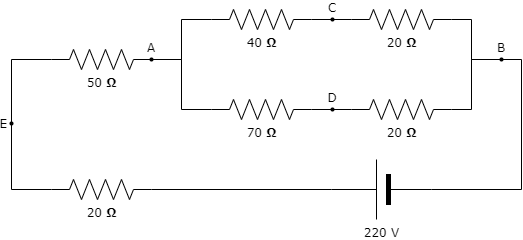

The diagram above was exported from draw.io. Its source (the exported page's mxGraphModel, read from the mxfile embedded in the PNG):
<mxGraphModel dx="782" dy="436" grid="1" gridSize="10" guides="1" tooltips="1" connect="1" arrows="1" fold="1" page="1" pageScale="1" pageWidth="1100" pageHeight="850" background="none" math="0" shadow="0">
  <root>
    <mxCell id="0" />
    <mxCell id="1" parent="0" />
    <mxCell id="1cb643a89b7d889d-12" style="edgeStyle=orthogonalEdgeStyle;rounded=0;html=1;exitX=1;exitY=0.5;exitPerimeter=0;entryX=0;entryY=0.5;entryPerimeter=0;labelBackgroundColor=none;startArrow=none;startFill=0;startSize=5;endArrow=none;endFill=0;endSize=5;jettySize=auto;orthogonalLoop=1;strokeColor=#000000;strokeWidth=1;fontFamily=Verdana;fontSize=12;fontColor=#000000;" parent="1" source="1cb643a89b7d889d-1" target="1cb643a89b7d889d-2" edge="1">
      <mxGeometry relative="1" as="geometry" />
    </mxCell>
    <mxCell id="1cb643a89b7d889d-1" value="40&amp;nbsp;&lt;b&gt;Ω&lt;/b&gt;" style="verticalLabelPosition=bottom;shadow=0;dashed=0;align=center;html=1;verticalAlign=top;strokeWidth=1;shape=mxgraph.electrical.resistors.resistor_2;rounded=1;comic=0;labelBackgroundColor=none;fontFamily=Verdana;fontSize=12" parent="1" vertex="1">
      <mxGeometry x="322" y="120" width="100" height="20" as="geometry" />
    </mxCell>
    <mxCell id="1cb643a89b7d889d-15" style="edgeStyle=orthogonalEdgeStyle;rounded=0;html=1;exitX=1;exitY=0.5;exitPerimeter=0;labelBackgroundColor=none;startArrow=none;startFill=0;startSize=5;endArrow=none;endFill=0;endSize=5;jettySize=auto;orthogonalLoop=1;strokeWidth=1;fontFamily=Verdana;fontSize=12" parent="1" source="1cb643a89b7d889d-2" edge="1">
      <mxGeometry relative="1" as="geometry">
        <mxPoint x="612" y="170" as="targetPoint" />
        <Array as="points">
          <mxPoint x="582" y="130" />
          <mxPoint x="582" y="170" />
        </Array>
      </mxGeometry>
    </mxCell>
    <mxCell id="1cb643a89b7d889d-2" value="20&amp;nbsp;&lt;b&gt;Ω&lt;/b&gt;" style="verticalLabelPosition=bottom;shadow=0;dashed=0;align=center;html=1;verticalAlign=top;strokeWidth=1;shape=mxgraph.electrical.resistors.resistor_2;rounded=1;comic=0;labelBackgroundColor=none;fontFamily=Verdana;fontSize=12" parent="1" vertex="1">
      <mxGeometry x="462" y="120" width="100" height="20" as="geometry" />
    </mxCell>
    <mxCell id="1cb643a89b7d889d-13" style="edgeStyle=orthogonalEdgeStyle;rounded=0;html=1;exitX=1;exitY=0.5;exitPerimeter=0;entryX=0;entryY=0.5;entryPerimeter=0;labelBackgroundColor=none;startArrow=none;startFill=0;startSize=5;endArrow=none;endFill=0;endSize=5;jettySize=auto;orthogonalLoop=1;strokeWidth=1;fontFamily=Verdana;fontSize=12" parent="1" source="1cb643a89b7d889d-3" target="1cb643a89b7d889d-4" edge="1">
      <mxGeometry relative="1" as="geometry" />
    </mxCell>
    <mxCell id="1cb643a89b7d889d-3" value="70&amp;nbsp;&lt;b&gt;Ω&lt;/b&gt;" style="verticalLabelPosition=bottom;shadow=0;dashed=0;align=center;html=1;verticalAlign=top;strokeWidth=1;shape=mxgraph.electrical.resistors.resistor_2;rounded=1;comic=0;labelBackgroundColor=none;fontFamily=Verdana;fontSize=12" parent="1" vertex="1">
      <mxGeometry x="322" y="210" width="100" height="20" as="geometry" />
    </mxCell>
    <mxCell id="1cb643a89b7d889d-14" style="edgeStyle=orthogonalEdgeStyle;rounded=0;html=1;exitX=1;exitY=0.5;exitPerimeter=0;labelBackgroundColor=none;startArrow=none;startFill=0;startSize=5;endArrow=none;endFill=0;endSize=5;jettySize=auto;orthogonalLoop=1;strokeWidth=1;fontFamily=Verdana;fontSize=12" parent="1" source="1cb643a89b7d889d-4" edge="1">
      <mxGeometry relative="1" as="geometry">
        <mxPoint x="612" y="170" as="targetPoint" />
        <Array as="points">
          <mxPoint x="582" y="220" />
          <mxPoint x="582" y="170" />
        </Array>
      </mxGeometry>
    </mxCell>
    <mxCell id="1cb643a89b7d889d-4" value="20&amp;nbsp;&lt;b&gt;Ω&lt;/b&gt;" style="verticalLabelPosition=bottom;shadow=0;dashed=0;align=center;html=1;verticalAlign=top;strokeWidth=1;shape=mxgraph.electrical.resistors.resistor_2;rounded=1;comic=0;labelBackgroundColor=none;fontFamily=Verdana;fontSize=12" parent="1" vertex="1">
      <mxGeometry x="462" y="210" width="100" height="20" as="geometry" />
    </mxCell>
    <mxCell id="1cb643a89b7d889d-10" style="edgeStyle=orthogonalEdgeStyle;rounded=0;html=1;exitX=1;exitY=0.5;exitPerimeter=0;entryX=0;entryY=0.5;entryPerimeter=0;labelBackgroundColor=none;startArrow=none;startFill=0;startSize=5;endArrow=none;endFill=0;endSize=5;jettySize=auto;orthogonalLoop=1;strokeWidth=1;fontFamily=Verdana;fontSize=12" parent="1" source="1cb643a89b7d889d-5" target="1cb643a89b7d889d-1" edge="1">
      <mxGeometry relative="1" as="geometry" />
    </mxCell>
    <mxCell id="1cb643a89b7d889d-11" style="edgeStyle=orthogonalEdgeStyle;rounded=0;html=1;exitX=1;exitY=0.5;exitPerimeter=0;entryX=0;entryY=0.5;entryPerimeter=0;labelBackgroundColor=none;startArrow=none;startFill=0;startSize=5;endArrow=none;endFill=0;endSize=5;jettySize=auto;orthogonalLoop=1;strokeWidth=1;fontFamily=Verdana;fontSize=12" parent="1" source="1cb643a89b7d889d-5" target="1cb643a89b7d889d-3" edge="1">
      <mxGeometry relative="1" as="geometry" />
    </mxCell>
    <mxCell id="1cb643a89b7d889d-5" value="50&amp;nbsp;&lt;b&gt;Ω&lt;/b&gt;" style="verticalLabelPosition=bottom;shadow=0;dashed=0;align=center;html=1;verticalAlign=top;strokeWidth=1;shape=mxgraph.electrical.resistors.resistor_2;rounded=1;comic=0;labelBackgroundColor=none;fontFamily=Verdana;fontSize=12;" parent="1" vertex="1">
      <mxGeometry x="162" y="160" width="100" height="20" as="geometry" />
    </mxCell>
    <mxCell id="1cb643a89b7d889d-9" style="edgeStyle=orthogonalEdgeStyle;rounded=0;html=1;exitX=0;exitY=0.5;exitPerimeter=0;entryX=0;entryY=0.5;entryPerimeter=0;labelBackgroundColor=none;startArrow=none;startFill=0;startSize=5;endArrow=none;endFill=0;endSize=5;jettySize=auto;orthogonalLoop=1;strokeWidth=1;fontFamily=Verdana;fontSize=12" parent="1" source="1cb643a89b7d889d-6" target="1cb643a89b7d889d-5" edge="1">
      <mxGeometry relative="1" as="geometry">
        <Array as="points">
          <mxPoint x="122" y="300" />
          <mxPoint x="122" y="170" />
        </Array>
      </mxGeometry>
    </mxCell>
    <mxCell id="1cb643a89b7d889d-6" value="20&amp;nbsp;&lt;b&gt;Ω&lt;/b&gt;" style="verticalLabelPosition=bottom;shadow=0;dashed=0;align=center;html=1;verticalAlign=top;strokeWidth=1;shape=mxgraph.electrical.resistors.resistor_2;rounded=1;comic=0;labelBackgroundColor=none;fontFamily=Verdana;fontSize=12" parent="1" vertex="1">
      <mxGeometry x="162" y="290" width="100" height="20" as="geometry" />
    </mxCell>
    <mxCell id="1cb643a89b7d889d-8" style="edgeStyle=orthogonalEdgeStyle;rounded=0;html=1;exitX=1;exitY=0.5;exitPerimeter=0;entryX=1;entryY=0.5;entryPerimeter=0;labelBackgroundColor=none;startArrow=none;startFill=0;startSize=5;endArrow=none;endFill=0;endSize=5;jettySize=auto;orthogonalLoop=1;strokeWidth=1;fontFamily=Verdana;fontSize=12" parent="1" source="1cb643a89b7d889d-7" target="1cb643a89b7d889d-6" edge="1">
      <mxGeometry relative="1" as="geometry" />
    </mxCell>
    <mxCell id="1cb643a89b7d889d-16" style="edgeStyle=orthogonalEdgeStyle;rounded=0;html=1;exitX=0;exitY=0.5;exitPerimeter=0;labelBackgroundColor=none;startArrow=none;startFill=0;startSize=5;endArrow=none;endFill=0;endSize=5;jettySize=auto;orthogonalLoop=1;strokeWidth=1;fontFamily=Verdana;fontSize=12" parent="1" source="1cb643a89b7d889d-7" edge="1">
      <mxGeometry relative="1" as="geometry">
        <mxPoint x="612" y="170" as="targetPoint" />
        <Array as="points">
          <mxPoint x="632" y="300" />
          <mxPoint x="632" y="170" />
        </Array>
      </mxGeometry>
    </mxCell>
    <mxCell id="1cb643a89b7d889d-7" value="220 V" style="verticalLabelPosition=bottom;shadow=0;dashed=0;align=center;fillColor=#000000;html=1;verticalAlign=top;strokeWidth=1;shape=mxgraph.electrical.miscellaneous.monocell_battery;rounded=1;comic=0;labelBackgroundColor=none;fontFamily=Verdana;fontSize=12;flipH=1;" parent="1" vertex="1">
      <mxGeometry x="442" y="270" width="100" height="60" as="geometry" />
    </mxCell>
    <mxCell id="1cb643a89b7d889d-17" value="A" style="ellipse;whiteSpace=wrap;html=1;rounded=1;shadow=0;comic=0;labelBackgroundColor=none;strokeColor=none;strokeWidth=2;fillColor=#000000;fontFamily=Verdana;fontSize=12;align=center;labelPosition=center;verticalLabelPosition=top;verticalAlign=bottom;" parent="1" vertex="1">
      <mxGeometry x="260" y="168" width="4" height="4" as="geometry" />
    </mxCell>
    <mxCell id="1cb643a89b7d889d-18" value="C" style="ellipse;whiteSpace=wrap;html=1;rounded=1;shadow=0;comic=0;labelBackgroundColor=none;strokeColor=none;strokeWidth=2;fillColor=#000000;fontFamily=Verdana;fontSize=12;align=center;labelPosition=center;verticalLabelPosition=top;verticalAlign=bottom;" parent="1" vertex="1">
      <mxGeometry x="441" y="128" width="4" height="4" as="geometry" />
    </mxCell>
    <mxCell id="1cb643a89b7d889d-19" value="D" style="ellipse;whiteSpace=wrap;html=1;rounded=1;shadow=0;comic=0;labelBackgroundColor=none;strokeColor=none;strokeWidth=2;fontFamily=Verdana;fontSize=12;align=center;labelPosition=center;verticalLabelPosition=top;verticalAlign=bottom;fillColor=#000000;" parent="1" vertex="1">
      <mxGeometry x="441" y="218" width="4" height="4" as="geometry" />
    </mxCell>
    <mxCell id="1cb643a89b7d889d-21" value="B" style="ellipse;whiteSpace=wrap;html=1;rounded=1;shadow=0;comic=0;labelBackgroundColor=none;strokeColor=none;strokeWidth=2;fillColor=#000000;fontFamily=Verdana;fontSize=12;fontColor=#000000;align=center;labelPosition=center;verticalLabelPosition=top;verticalAlign=bottom;" parent="1" vertex="1">
      <mxGeometry x="610" y="168" width="4" height="4" as="geometry" />
    </mxCell>
    <mxCell id="1cb643a89b7d889d-22" value="E" style="ellipse;whiteSpace=wrap;html=1;rounded=1;shadow=0;comic=0;labelBackgroundColor=none;strokeColor=none;strokeWidth=2;fillColor=#000000;fontFamily=Verdana;fontSize=12;align=right;labelPosition=left;verticalLabelPosition=middle;verticalAlign=middle;" parent="1" vertex="1">
      <mxGeometry x="120" y="232" width="4" height="4" as="geometry" />
    </mxCell>
  </root>
</mxGraphModel>